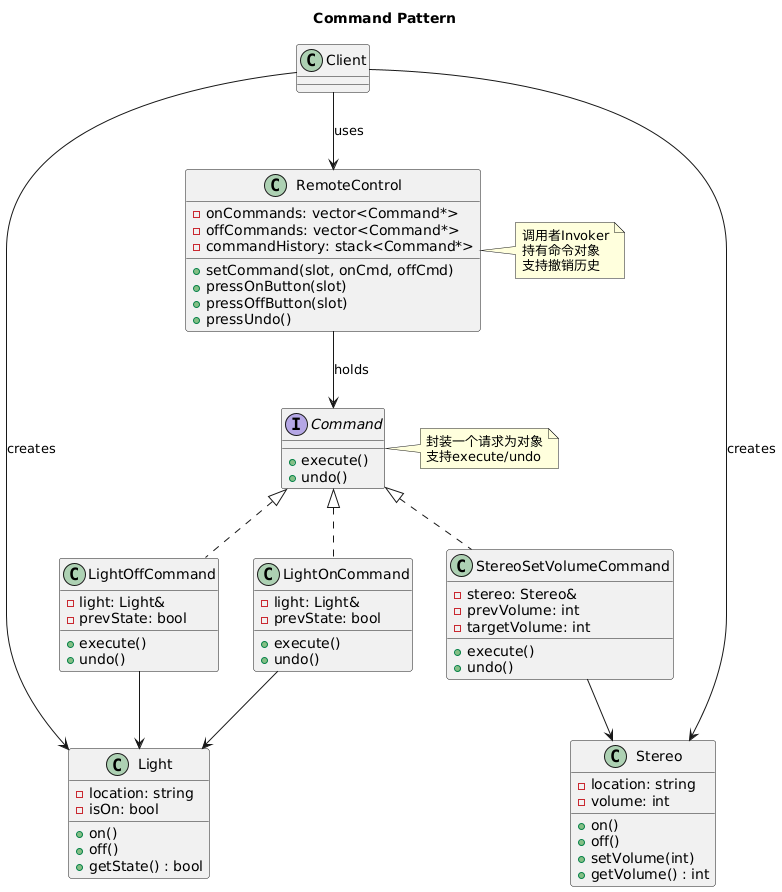

The diagram above was rendered by PlantUML. Its source (embedded in the PNG):
@startuml
title Command Pattern

interface Command {
    +execute()
    +undo()
}

class Light {
    -location: string
    -isOn: bool
    +on()
    +off()
    +getState() : bool
}

class Stereo {
    -location: string
    -volume: int
    +on()
    +off()
    +setVolume(int)
    +getVolume() : int
}

class LightOnCommand {
    -light: Light&
    -prevState: bool
    +execute()
    +undo()
}

class LightOffCommand {
    -light: Light&
    -prevState: bool
    +execute()
    +undo()
}

class StereoSetVolumeCommand {
    -stereo: Stereo&
    -prevVolume: int
    -targetVolume: int
    +execute()
    +undo()
}

class RemoteControl {
    -onCommands: vector<Command*>
    -offCommands: vector<Command*>
    -commandHistory: stack<Command*>
    +setCommand(slot, onCmd, offCmd)
    +pressOnButton(slot)
    +pressOffButton(slot)
    +pressUndo()
}

class Client

Command <|.. LightOnCommand
Command <|.. LightOffCommand
Command <|.. StereoSetVolumeCommand

LightOnCommand --> Light
LightOffCommand --> Light
StereoSetVolumeCommand --> Stereo

RemoteControl --> Command : holds

Client --> RemoteControl : uses
Client --> Light : creates
Client --> Stereo : creates

note right of Command
  封装一个请求为对象
  支持execute/undo
end note

note right of RemoteControl
  调用者Invoker
  持有命令对象
  支持撤销历史
end note
@enduml